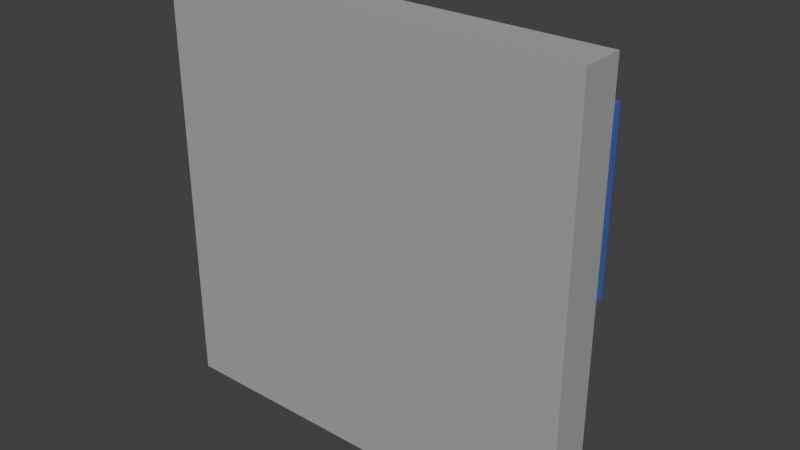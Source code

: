 # Source: Knight_Spawn_Point.blend  (saved by Blender 2.72.0; exported with 4.5.12 LTS)
import bpy
from mathutils import Matrix  # noqa: F401  (used for matrix-valued properties, if any)

bpy.ops.wm.read_factory_settings(use_empty=True)
scene = bpy.context.scene
scene.name = 'Scene'

# ---- collections
col_collection_1 = bpy.data.collections.new('Collection 1'); scene.collection.children.link(col_collection_1)

# ---- materials (node trees are filled in below, after node groups)
mat_foundation = bpy.data.materials.new('Foundation')
mat_foundation.alpha_threshold = 0.0
mat_foundation.use_transparent_shadow = False
mat_foundation.diffuse_color = (0.4, 0.4, 0.4, 1.0)
mat_foundation.specular_color = (0.8, 0.8, 0.8)
mat_foundation.roughness = 0.5
mat_foundation.specular_intensity = 0.25
mat_foundation.line_color = (0.0, 0.0, 0.0, 1.0)
mat_stone = bpy.data.materials.new('Stone')
mat_stone.alpha_threshold = 0.0
mat_stone.use_transparent_shadow = False
mat_stone.diffuse_color = (0.6, 0.6, 0.6, 1.0)
mat_stone.roughness = 0.5
mat_stone.specular_intensity = 0.25
mat_roof = bpy.data.materials.new('Roof')
mat_roof.alpha_threshold = 0.0
mat_roof.use_transparent_shadow = False
mat_roof.diffuse_color = (0.05, 0.15, 0.5, 1.0)
mat_roof.roughness = 0.5
mat_roof.specular_intensity = 0.1

# ---- material node trees

# ---- world
world_world = bpy.data.worlds.new('World'); scene.world = world_world
world_world.color = (0.05088, 0.05088, 0.05088)
world_world.use_sun_shadow = False
world_world.sun_shadow_jitter_overblur = 0.0
world_world.cycles.sampling_method = 'MANUAL'
world_world.cycles.sample_map_resolution = 256

# ---- meshes
me_spawn_point = bpy.data.meshes.new('Spawn Point')
me_spawn_point.from_pydata([(0.375, 0.09412, -0.35), (-0.375, 0.09412, -0.35), (-0.375, 0.09412, -0.85), (0.375, 0.09412, -0.85), (0.375, 0.3441, -0.35), (-0.375, 0.3441, -0.35), (-0.375, 0.3441, -0.85), (0.375, 0.3441, -0.85), (0.4125, 0.3441, -0.325), (-0.4125, 0.3441, -0.325), (-0.4125, 0.3441, -0.875), (0.4125, 0.3441, -0.875), (0.4125, 0.3941, -0.325), (-0.4125, 0.3941, -0.325), (-0.4125, 0.3941, -0.875), (0.4125, 0.3941, -0.875), (0.2062, 0.4941, -0.4625), (-0.2063, 0.4941, -0.4625), (-0.2062, 0.4941, -0.7375), (0.2063, 0.4941, -0.7375), (-0.85, 0.09412, 0.675), (-0.85, 0.09412, -0.075), (-0.35, 0.09412, -0.075), (-0.35, 0.09412, 0.675), (-0.85, 0.3441, 0.675), (-0.85, 0.3441, -0.075), (-0.35, 0.3441, -0.075), (-0.35, 0.3441, 0.675), (-0.875, 0.3441, 0.7125), (-0.875, 0.3441, -0.1125), (-0.325, 0.3441, -0.1125), (-0.325, 0.3441, 0.7125), (-0.875, 0.3941, 0.7125), (-0.875, 0.3941, -0.1125), (-0.325, 0.3941, -0.1125), (-0.325, 0.3941, 0.7125), (-0.7375, 0.4941, 0.5062), (-0.7375, 0.4941, 0.09375), (-0.4625, 0.4941, 0.09375), (-0.4625, 0.4941, 0.5062), (0.35, 0.09412, 0.675), (0.35, 0.09412, -0.075), (0.85, 0.09412, -0.075), (0.85, 0.09412, 0.675), (0.35, 0.3441, 0.675), (0.35, 0.3441, -0.075), (0.85, 0.3441, -0.075), (0.85, 0.3441, 0.675), (0.325, 0.3441, 0.7125), (0.325, 0.3441, -0.1125), (0.875, 0.3441, -0.1125), (0.875, 0.3441, 0.7125), (0.325, 0.3941, 0.7125), (0.325, 0.3941, -0.1125), (0.875, 0.3941, -0.1125), (0.875, 0.3941, 0.7125), (0.4625, 0.4941, 0.5062), (0.4625, 0.4941, 0.09375), (0.7375, 0.4941, 0.09375), (0.7375, 0.4941, 0.5062), (1.0, -0.08088, -1.0), (1.0, -0.08088, 1.0), (-1.0, -0.08088, 1.0), (-1.0, -0.08088, -1.0), (1.0, 0.1191, -1.0), (1.0, 0.1191, 1.0), (-1.0, 0.1191, 1.0), (-1.0, 0.1191, -1.0)], [], [(4, 5, 1, 0), (5, 6, 2, 1), (6, 7, 3, 2), (7, 4, 0, 3), (0, 1, 2, 3), (4, 7, 11, 8), (8, 11, 15, 12), (7, 6, 10, 11), (6, 5, 9, 10), (5, 4, 8, 9), (12, 15, 19, 16), (11, 10, 14, 15), (10, 9, 13, 14), (9, 8, 12, 13), (19, 18, 17, 16), (15, 14, 18, 19), (14, 13, 17, 18), (13, 12, 16, 17), (24, 25, 21, 20), (25, 26, 22, 21), (26, 27, 23, 22), (27, 24, 20, 23), (20, 21, 22, 23), (24, 27, 31, 28), (28, 31, 35, 32), (27, 26, 30, 31), (26, 25, 29, 30), (25, 24, 28, 29), (32, 35, 39, 36), (31, 30, 34, 35), (30, 29, 33, 34), (29, 28, 32, 33), (39, 38, 37, 36), (35, 34, 38, 39), (34, 33, 37, 38), (33, 32, 36, 37), (44, 45, 41, 40), (45, 46, 42, 41), (46, 47, 43, 42), (47, 44, 40, 43), (40, 41, 42, 43), (44, 47, 51, 48), (48, 51, 55, 52), (47, 46, 50, 51), (46, 45, 49, 50), (45, 44, 48, 49), (52, 55, 59, 56), (51, 50, 54, 55), (50, 49, 53, 54), (49, 48, 52, 53), (59, 58, 57, 56), (55, 54, 58, 59), (54, 53, 57, 58), (53, 52, 56, 57), (60, 61, 62, 63), (64, 67, 66, 65), (60, 64, 65, 61), (61, 65, 66, 62), (62, 66, 67, 63), (64, 60, 63, 67)])
me_spawn_point.polygons.foreach_set('material_index', [1, 1, 1, 1, 1, 2, 2, 2, 2, 2, 2, 2, 2, 2, 2, 2, 2, 2, 1, 1, 1, 1, 1, 2, 2, 2, 2, 2, 2, 2, 2, 2, 2, 2, 2, 2, 1, 1, 1, 1, 1, 2, 2, 2, 2, 2, 2, 2, 2, 2, 2, 2, 2, 2, 0, 0, 0, 0, 0, 0])
_uv = me_spawn_point.uv_layers.new(name='UVMap')
_uv.uv.foreach_set('vector', [0.8478, 0.9778, 0.8478, 0.8111, 0.9565, 0.8111, 0.9565, 0.9778, 0.1087, 1.0, 1.296e-08, 1.0, 0.0, 0.8889, 0.1087, 0.8889, 0.7391, 0.8111, 0.7391, 0.9778, 0.6304, 0.9778, 0.6304, 0.8111, 0.2174, 0.8889, 0.2174, 1.0, 0.1087, 1.0, 0.1087, 0.8889, 0.8804, 0.6111, 0.8804, 0.4444, 0.9891, 0.4444, 0.9891, 0.6111, 0.5272, 0.8028, 0.6359, 0.8028, 0.6413, 0.8111, 0.5217, 0.8111, 0.8913, 0.4, 0.8913, 0.2778, 0.913, 0.2778, 0.913, 0.4, 0.6359, 0.8028, 0.6359, 0.6361, 0.6413, 0.6278, 0.6413, 0.8111, 0.6359, 0.6361, 0.5272, 0.6361, 0.5217, 0.6278, 0.6413, 0.6278, 0.5272, 0.6361, 0.5272, 0.8028, 0.5217, 0.8111, 0.5217, 0.6278, 0.7609, 0.6278, 0.8804, 0.6278, 0.8505, 0.6736, 0.7908, 0.6736, 0.4783, 0.6278, 0.4783, 0.4444, 0.5, 0.4444, 0.5, 0.6278, 0.5, 0.6278, 0.5, 0.75, 0.4783, 0.75, 0.4783, 0.6278, 0.4783, 0.6278, 0.4783, 0.8111, 0.4565, 0.8111, 0.4565, 0.6278, 0.8505, 0.6736, 0.8505, 0.7653, 0.7908, 0.7653, 0.7908, 0.6736, 0.8804, 0.6278, 0.8804, 0.8111, 0.8505, 0.7653, 0.8505, 0.6736, 0.8804, 0.8111, 0.7609, 0.8111, 0.7908, 0.7653, 0.8505, 0.7653, 0.7609, 0.8111, 0.7609, 0.6278, 0.7908, 0.6736, 0.7908, 0.7653, 0.5217, 0.9778, 0.5217, 0.8111, 0.6304, 0.8111, 0.6304, 0.9778, 0.3261, 0.8889, 0.4348, 0.8889, 0.4348, 1.0, 0.3261, 1.0, 0.7826, 0.1667, 0.7826, 3.974e-08, 0.8913, 0.0, 0.8913, 0.1667, 0.7826, 0.3333, 0.8913, 0.3333, 0.8913, 0.4444, 0.7826, 0.4444, 0.9891, 0.6111, 0.9891, 0.7778, 0.8804, 0.7778, 0.8804, 0.6111, 0.7554, 0.6361, 0.6467, 0.6361, 0.6413, 0.6278, 0.7609, 0.6278, 0.4783, 0.8722, 0.4783, 0.75, 0.5, 0.75, 0.5, 0.8722, 0.6467, 0.6361, 0.6467, 0.8028, 0.6413, 0.8111, 0.6413, 0.6278, 0.6467, 0.8028, 0.7554, 0.8028, 0.7609, 0.8111, 0.6413, 0.8111, 0.7554, 0.8028, 0.7554, 0.6361, 0.7609, 0.6278, 0.7609, 0.8111, 0.5217, 0.4444, 0.6413, 0.4444, 0.6114, 0.4903, 0.5516, 0.4903, 0.5217, 0.4444, 0.5217, 0.6278, 0.5, 0.6278, 0.5, 0.4444, 0.9348, 0.2778, 0.9348, 0.4, 0.913, 0.4, 0.913, 0.2778, 0.4565, 0.4444, 0.4565, 0.6278, 0.4348, 0.6278, 0.4348, 0.4444, 0.6114, 0.4903, 0.6114, 0.5819, 0.5516, 0.5819, 0.5516, 0.4903, 0.6413, 0.4444, 0.6413, 0.6278, 0.6114, 0.5819, 0.6114, 0.4903, 0.6413, 0.6278, 0.5217, 0.6278, 0.5516, 0.5819, 0.6114, 0.5819, 0.5217, 0.6278, 0.5217, 0.4444, 0.5516, 0.4903, 0.5516, 0.5819, 0.7391, 0.9778, 0.7391, 0.8111, 0.8478, 0.8111, 0.8478, 0.9778, 0.2174, 0.8889, 0.3261, 0.8889, 0.3261, 1.0, 0.2174, 1.0, 0.7826, 0.3333, 0.7826, 0.1667, 0.8913, 0.1667, 0.8913, 0.3333, 1.0, 0.2778, 0.8913, 0.2778, 0.8913, 0.1667, 1.0, 0.1667, 1.0, 0.0, 1.0, 0.1667, 0.8913, 0.1667, 0.8913, 2.649e-08, 0.6467, 0.6194, 0.7554, 0.6194, 0.7609, 0.6278, 0.6413, 0.6278, 0.4565, 0.9333, 0.4565, 0.8111, 0.4783, 0.8111, 0.4783, 0.9333, 0.7554, 0.6194, 0.7554, 0.4528, 0.7609, 0.4444, 0.7609, 0.6278, 0.7554, 0.4528, 0.6467, 0.4528, 0.6413, 0.4444, 0.7609, 0.4444, 0.6467, 0.4528, 0.6467, 0.6194, 0.6413, 0.6278, 0.6413, 0.4444, 0.7609, 0.4444, 0.8804, 0.4444, 0.8505, 0.4903, 0.7908, 0.4903, 0.4783, 0.4444, 0.4783, 0.6278, 0.4565, 0.6278, 0.4565, 0.4444, 0.5217, 0.8111, 0.5217, 0.9333, 0.5, 0.9333, 0.5, 0.8111, 0.5217, 0.6278, 0.5217, 0.8111, 0.5, 0.8111, 0.5, 0.6278, 0.8505, 0.4903, 0.8505, 0.5819, 0.7908, 0.5819, 0.7908, 0.4903, 0.8804, 0.4444, 0.8804, 0.6278, 0.8505, 0.5819, 0.8505, 0.4903, 0.8804, 0.6278, 0.7609, 0.6278, 0.7908, 0.5819, 0.8505, 0.5819, 0.7609, 0.6278, 0.7609, 0.4444, 0.7908, 0.4903, 0.7908, 0.5819, 2.592e-08, 7.947e-08, 0.4348, 0.0, 0.4348, 0.4444, 0.0, 0.4444, 0.0, 0.8889, 1.037e-07, 0.4444, 0.4348, 0.4444, 0.4348, 0.8889, 0.5217, 0.4444, 0.4348, 0.4444, 0.4348, 0.0, 0.5217, 1.06e-07, 0.6957, 0.4444, 0.6087, 0.4444, 0.6087, 0.0, 0.6957, 5.298e-08, 0.6087, 0.4444, 0.5217, 0.4444, 0.5217, 7.947e-08, 0.6087, 0.0, 0.6957, 0.0, 0.7826, 1.589e-07, 0.7826, 0.4444, 0.6957, 0.4444])
me_spawn_point.materials.append(mat_foundation)
me_spawn_point.materials.append(mat_stone)
me_spawn_point.materials.append(mat_roof)
me_spawn_point.use_remesh_preserve_volume = False
me_spawn_point.use_remesh_preserve_attributes = False
me_spawn_point.use_mirror_vertex_groups = False
me_spawn_point.update()

# ---- objects
ob_knight_spawn_point = bpy.data.objects.new('Knight Spawn Point', me_spawn_point)

# ---- transforms, parenting, visibility, modifiers, constraints
ob_knight_spawn_point.location = (0.0, 0.0, 0.0)
ob_knight_spawn_point.lock_rotations_4d = False
ob_knight_spawn_point.empty_display_type = 'ARROWS'
ob_knight_spawn_point.lineart.crease_threshold = 0.0

# ---- collection membership
col_collection_1.objects.link(ob_knight_spawn_point)

# ---- scene / render settings (as saved in the file)
scene.frame_start = 1; scene.frame_end = 250; scene.frame_set(1)
scene.render.engine = 'BLENDER_EEVEE_NEXT'
scene.render.resolution_percentage = 50
scene.render.dither_intensity = 0.0
scene.cycles.use_denoising = False
scene.cycles.samples = 10
scene.cycles.sampling_pattern = 'TABULATED_SOBOL'
scene.cycles.light_sampling_threshold = 0.0
scene.cycles.use_adaptive_sampling = False
scene.cycles.use_light_tree = False
scene.cycles.blur_glossy = 0.0
scene.cycles.pixel_filter_type = 'GAUSSIAN'
scene.cycles.sample_clamp_indirect = 0.0
scene.view_settings.view_transform = 'Standard'
bpy.context.view_layer.update()

# ---- added for rendering (the .blend has no active camera and no usable light): camera, sun
cam_auto = bpy.data.cameras.new('AutoCamera')
cam_auto.lens = 50.0
cam_auto.sensor_width = 36.0
cam_auto.clip_end = 1000.0
ob_auto_camera = bpy.data.objects.new('AutoCamera', cam_auto)
scene.collection.objects.link(ob_auto_camera)
ob_auto_camera.location = (2.67046, -2.99794, 2.13637)
ob_auto_camera.rotation_euler = (1.09748, -7.21219e-08, 0.694738)
scene.camera = ob_auto_camera
light_auto_sun = bpy.data.lights.new('AutoSun', 'SUN')
light_auto_sun.energy = 3.0
light_auto_sun.angle = 0.0523599
ob_auto_sun = bpy.data.objects.new('AutoSun', light_auto_sun)
scene.collection.objects.link(ob_auto_sun)
ob_auto_sun.rotation_euler = (0.872665, 0.174533, 0.523599)
bpy.context.view_layer.update()
